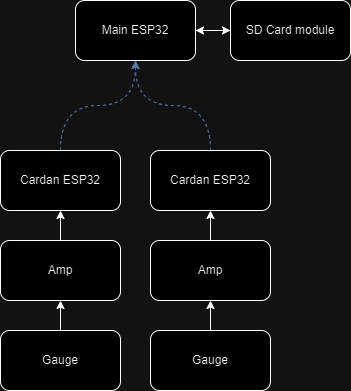

The diagram above was exported from draw.io. Its source (the exported page's mxGraphModel, read from the mxfile embedded in the PNG):
<mxGraphModel dx="977" dy="607" grid="1" gridSize="10" guides="1" tooltips="1" connect="1" arrows="1" fold="1" page="1" pageScale="1" pageWidth="850" pageHeight="1100" math="0" shadow="0">
  <root>
    <mxCell id="0" />
    <mxCell id="1" parent="0" />
    <mxCell id="maxmGwOta3VXcljxq-BI-5" style="edgeStyle=orthogonalEdgeStyle;rounded=0;orthogonalLoop=1;jettySize=auto;html=1;entryX=0;entryY=0.5;entryDx=0;entryDy=0;" edge="1" parent="1" source="maxmGwOta3VXcljxq-BI-1" target="maxmGwOta3VXcljxq-BI-2">
      <mxGeometry relative="1" as="geometry" />
    </mxCell>
    <mxCell id="maxmGwOta3VXcljxq-BI-1" value="Main ESP32" style="rounded=1;whiteSpace=wrap;html=1;" vertex="1" parent="1">
      <mxGeometry x="365" y="90" width="120" height="60" as="geometry" />
    </mxCell>
    <mxCell id="maxmGwOta3VXcljxq-BI-6" style="edgeStyle=orthogonalEdgeStyle;rounded=0;orthogonalLoop=1;jettySize=auto;html=1;" edge="1" parent="1" source="maxmGwOta3VXcljxq-BI-2" target="maxmGwOta3VXcljxq-BI-1">
      <mxGeometry relative="1" as="geometry" />
    </mxCell>
    <mxCell id="maxmGwOta3VXcljxq-BI-2" value="SD Card module" style="rounded=1;whiteSpace=wrap;html=1;" vertex="1" parent="1">
      <mxGeometry x="520" y="90" width="120" height="60" as="geometry" />
    </mxCell>
    <mxCell id="maxmGwOta3VXcljxq-BI-26" style="edgeStyle=orthogonalEdgeStyle;rounded=0;orthogonalLoop=1;jettySize=auto;html=1;exitX=0.5;exitY=0;exitDx=0;exitDy=0;entryX=0.5;entryY=1;entryDx=0;entryDy=0;fillColor=#dae8fc;strokeColor=#6c8ebf;dashed=1;curved=1;" edge="1" parent="1" source="maxmGwOta3VXcljxq-BI-7" target="maxmGwOta3VXcljxq-BI-1">
      <mxGeometry relative="1" as="geometry" />
    </mxCell>
    <mxCell id="maxmGwOta3VXcljxq-BI-7" value="Cardan ESP32" style="rounded=1;whiteSpace=wrap;html=1;" vertex="1" parent="1">
      <mxGeometry x="440" y="240" width="120" height="60" as="geometry" />
    </mxCell>
    <mxCell id="maxmGwOta3VXcljxq-BI-11" style="edgeStyle=orthogonalEdgeStyle;rounded=0;orthogonalLoop=1;jettySize=auto;html=1;exitX=0.5;exitY=0;exitDx=0;exitDy=0;entryX=0.5;entryY=1;entryDx=0;entryDy=0;" edge="1" parent="1" source="maxmGwOta3VXcljxq-BI-8" target="maxmGwOta3VXcljxq-BI-7">
      <mxGeometry relative="1" as="geometry" />
    </mxCell>
    <mxCell id="maxmGwOta3VXcljxq-BI-8" value="Amp" style="rounded=1;whiteSpace=wrap;html=1;" vertex="1" parent="1">
      <mxGeometry x="440" y="330" width="120" height="60" as="geometry" />
    </mxCell>
    <mxCell id="maxmGwOta3VXcljxq-BI-10" style="edgeStyle=orthogonalEdgeStyle;rounded=0;orthogonalLoop=1;jettySize=auto;html=1;exitX=0.5;exitY=0;exitDx=0;exitDy=0;entryX=0.5;entryY=1;entryDx=0;entryDy=0;" edge="1" parent="1" source="maxmGwOta3VXcljxq-BI-9" target="maxmGwOta3VXcljxq-BI-8">
      <mxGeometry relative="1" as="geometry" />
    </mxCell>
    <mxCell id="maxmGwOta3VXcljxq-BI-9" value="Gauge" style="rounded=1;whiteSpace=wrap;html=1;" vertex="1" parent="1">
      <mxGeometry x="440" y="420" width="120" height="60" as="geometry" />
    </mxCell>
    <mxCell id="maxmGwOta3VXcljxq-BI-25" style="edgeStyle=orthogonalEdgeStyle;rounded=0;orthogonalLoop=1;jettySize=auto;html=1;exitX=0.5;exitY=0;exitDx=0;exitDy=0;entryX=0.5;entryY=1;entryDx=0;entryDy=0;dashed=1;fillColor=#dae8fc;strokeColor=#6c8ebf;curved=1;" edge="1" parent="1" source="maxmGwOta3VXcljxq-BI-14" target="maxmGwOta3VXcljxq-BI-1">
      <mxGeometry relative="1" as="geometry" />
    </mxCell>
    <mxCell id="maxmGwOta3VXcljxq-BI-14" value="Cardan ESP32" style="rounded=1;whiteSpace=wrap;html=1;" vertex="1" parent="1">
      <mxGeometry x="290" y="240" width="120" height="60" as="geometry" />
    </mxCell>
    <mxCell id="maxmGwOta3VXcljxq-BI-15" style="edgeStyle=orthogonalEdgeStyle;rounded=0;orthogonalLoop=1;jettySize=auto;html=1;exitX=0.5;exitY=0;exitDx=0;exitDy=0;entryX=0.5;entryY=1;entryDx=0;entryDy=0;" edge="1" parent="1" source="maxmGwOta3VXcljxq-BI-16" target="maxmGwOta3VXcljxq-BI-14">
      <mxGeometry relative="1" as="geometry" />
    </mxCell>
    <mxCell id="maxmGwOta3VXcljxq-BI-16" value="Amp" style="rounded=1;whiteSpace=wrap;html=1;" vertex="1" parent="1">
      <mxGeometry x="290" y="330" width="120" height="60" as="geometry" />
    </mxCell>
    <mxCell id="maxmGwOta3VXcljxq-BI-17" style="edgeStyle=orthogonalEdgeStyle;rounded=0;orthogonalLoop=1;jettySize=auto;html=1;exitX=0.5;exitY=0;exitDx=0;exitDy=0;entryX=0.5;entryY=1;entryDx=0;entryDy=0;" edge="1" parent="1" source="maxmGwOta3VXcljxq-BI-18" target="maxmGwOta3VXcljxq-BI-16">
      <mxGeometry relative="1" as="geometry" />
    </mxCell>
    <mxCell id="maxmGwOta3VXcljxq-BI-18" value="Gauge" style="rounded=1;whiteSpace=wrap;html=1;" vertex="1" parent="1">
      <mxGeometry x="290" y="420" width="120" height="60" as="geometry" />
    </mxCell>
  </root>
</mxGraphModel>